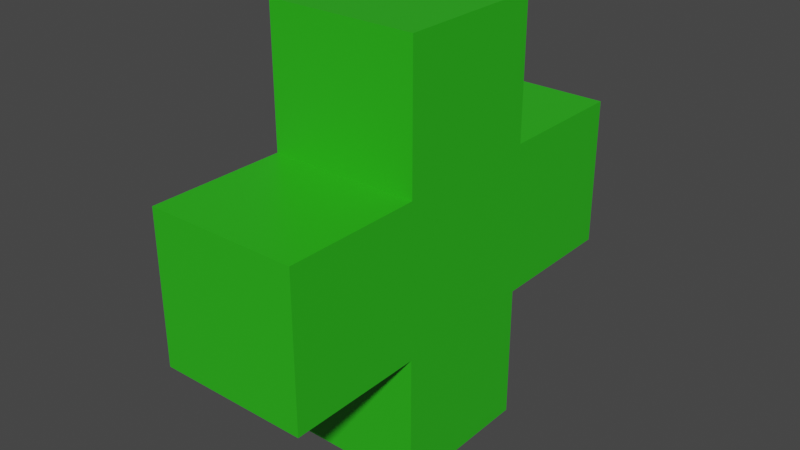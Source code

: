 # Source: health_pickup.blend  (saved by Blender 4.0.36; exported with 4.5.12 LTS)
import bpy
from mathutils import Matrix  # noqa: F401  (used for matrix-valued properties, if any)

bpy.ops.wm.read_factory_settings(use_empty=True)
scene = bpy.context.scene
scene.name = 'Scene'

# ---- collections
col_collection = bpy.data.collections.new('Collection'); scene.collection.children.link(col_collection)

# ---- materials (node trees are filled in below, after node groups)
mat_material = bpy.data.materials.new('Material')
mat_material.alpha_threshold = 0.0
mat_material.use_transparent_shadow = False
mat_material.line_color = (0.0, 0.0, 0.0, 1.0)

# ---- material node trees
mat_material.use_nodes = True; mat_material.node_tree.nodes.clear()
_N = mat_material.node_tree.nodes; _L = mat_material.node_tree.links
n0 = _N.new('ShaderNodeOutputMaterial'); n0.name = 'Material Output'; n0.location = (300, 300)
n1 = _N.new('ShaderNodeBsdfPrincipled'); n1.name = 'Principled BSDF'; n1.location = (10, 300)
n1.distribution = 'GGX'
n1.subsurface_method = 'BURLEY'
n1.inputs[0].default_value = (0.02679, 0.4869, 0.01087, 1.0)
n1.inputs[2].default_value = 0.4
n1.inputs[3].default_value = 1.45
n1.inputs[27].default_value = (0.0, 0.0, 0.0, 1.0)
n1.inputs[28].default_value = 1.0
_L.new(n1.outputs[0], n0.inputs[0])
n0.is_active_output = True

# ---- world
world_world = bpy.data.worlds.new('World'); scene.world = world_world
world_world.use_nodes = True; world_world.node_tree.nodes.clear()
_N = world_world.node_tree.nodes; _L = world_world.node_tree.links
n0 = _N.new('ShaderNodeOutputWorld'); n0.name = 'World Output'; n0.location = (300, 300)
n1 = _N.new('ShaderNodeBackground'); n1.name = 'Background'; n1.location = (10, 300)
n1.inputs[0].default_value = (0.05088, 0.05088, 0.05088, 1.0)
_L.new(n1.outputs[0], n0.inputs[0])
n0.is_active_output = True
world_world.color = (0.05088, 0.05088, 0.05088)
world_world.use_sun_shadow = False
world_world.sun_shadow_jitter_overblur = 0.0

# ---- meshes
me_cube = bpy.data.meshes.new('Cube')
me_cube.from_pydata([(0.11, 0.11, 0.11), (0.11, 0.11, -0.11), (0.11, -0.11, 0.11), (0.11, -0.11, -0.11), (-0.11, 0.11, 0.11), (-0.11, 0.11, -0.11), (-0.11, -0.11, 0.11), (-0.11, -0.11, -0.11), (0.11, -0.11, 0.31), (-0.11, -0.11, 0.31), (0.11, 0.11, 0.31), (-0.11, 0.11, 0.31), (-0.11, 0.11, -0.31), (-0.11, -0.11, -0.31), (0.11, 0.11, -0.31), (0.11, -0.11, -0.31), (0.11, 0.31, -0.11), (-0.11, 0.31, -0.11), (0.11, 0.31, 0.11), (-0.11, 0.31, 0.11), (-0.11, -0.31, -0.11), (-0.11, -0.31, 0.11), (0.11, -0.31, 0.11), (0.11, -0.31, -0.11)], [], [(0, 4, 11, 10), (7, 3, 23, 20), (7, 6, 4, 5), (3, 7, 13, 15), (1, 0, 2, 3), (4, 0, 18, 19), (10, 11, 9, 8), (6, 2, 8, 9), (4, 6, 9, 11), (2, 0, 10, 8), (12, 14, 15, 13), (7, 5, 12, 13), (1, 3, 15, 14), (5, 1, 14, 12), (17, 19, 18, 16), (0, 1, 16, 18), (5, 4, 19, 17), (1, 5, 17, 16), (23, 22, 21, 20), (2, 6, 21, 22), (3, 2, 22, 23), (6, 7, 20, 21)])
_uv = me_cube.uv_layers.new(name='UVMap')
_uv.uv.foreach_set('vector', [0.875, 0.75, 0.875, 0.5, 0.875, 0.5, 0.875, 0.75, 0.375, 0.5, 0.375, 0.25, 0.375, 0.25, 0.375, 0.5, 0.375, 0.5, 0.625, 0.5, 0.625, 0.75, 0.375, 0.75, 0.375, 0.25, 0.375, 0.5, 0.375, 0.5, 0.375, 0.25, 0.125, 0.5, 0.375, 0.5, 0.375, 0.75, 0.125, 0.75, 0.875, 0.5, 0.875, 0.75, 0.875, 0.75, 0.875, 0.5, 0.375, 0.0, 0.625, 0.0, 0.625, 0.25, 0.375, 0.25, 0.625, 0.5, 0.625, 0.25, 0.625, 0.25, 0.625, 0.5, 0.625, 0.75, 0.625, 0.5, 0.625, 0.5, 0.625, 0.75, 0.375, 0.75, 0.375, 0.5, 0.375, 0.5, 0.375, 0.75, 0.375, 0.75, 0.625, 0.75, 0.625, 1.0, 0.375, 1.0, 0.375, 0.5, 0.375, 0.75, 0.375, 0.75, 0.375, 0.5, 0.125, 0.5, 0.125, 0.75, 0.125, 0.75, 0.125, 0.5, 0.625, 0.5, 0.625, 0.75, 0.625, 0.75, 0.625, 0.5, 0.625, 0.5, 0.875, 0.5, 0.875, 0.75, 0.625, 0.75, 0.375, 0.5, 0.125, 0.5, 0.125, 0.5, 0.375, 0.5, 0.375, 0.75, 0.625, 0.75, 0.625, 0.75, 0.375, 0.75, 0.625, 0.75, 0.625, 0.5, 0.625, 0.5, 0.625, 0.75, 0.375, 0.25, 0.625, 0.25, 0.625, 0.5, 0.375, 0.5, 0.625, 0.25, 0.625, 0.5, 0.625, 0.5, 0.625, 0.25, 0.125, 0.75, 0.375, 0.75, 0.375, 0.75, 0.125, 0.75, 0.625, 0.5, 0.375, 0.5, 0.375, 0.5, 0.625, 0.5])
me_cube.materials.append(mat_material)
me_cube.use_remesh_preserve_volume = False
me_cube.use_remesh_preserve_attributes = False
me_cube.use_mirror_vertex_groups = False
me_cube.update()

# ---- objects
ob_health = bpy.data.objects.new('health', me_cube)

# ---- transforms, parenting, visibility, modifiers, constraints
ob_health.location = (0.0, 0.0, 0.0)
ob_health.lock_rotations_4d = False
ob_health.empty_display_type = 'ARROWS'
ob_health.lineart.crease_threshold = 0.0

# ---- collection membership
col_collection.objects.link(ob_health)

# ---- scene / render settings (as saved in the file)
scene.frame_start = 1; scene.frame_end = 250; scene.frame_set(1)
scene.render.engine = 'BLENDER_EEVEE_NEXT'
scene.cycles.use_denoising = False
scene.cycles.samples = 128
scene.cycles.sampling_pattern = 'TABULATED_SOBOL'
scene.cycles.use_adaptive_sampling = False
scene.cycles.use_light_tree = False
scene.view_settings.view_transform = 'Filmic'
bpy.context.view_layer.update()

# ---- added for rendering (the .blend has no active camera and no usable light): camera, sun
cam_auto = bpy.data.cameras.new('AutoCamera')
cam_auto.lens = 50.0
cam_auto.sensor_width = 36.0
cam_auto.clip_end = 1000.0
ob_auto_camera = bpy.data.objects.new('AutoCamera', cam_auto)
scene.collection.objects.link(ob_auto_camera)
ob_auto_camera.location = (0.836395, -1.00367, 0.669116)
ob_auto_camera.rotation_euler = (1.09748, -7.21219e-08, 0.694738)
scene.camera = ob_auto_camera
light_auto_sun = bpy.data.lights.new('AutoSun', 'SUN')
light_auto_sun.energy = 3.0
light_auto_sun.angle = 0.0523599
ob_auto_sun = bpy.data.objects.new('AutoSun', light_auto_sun)
scene.collection.objects.link(ob_auto_sun)
ob_auto_sun.rotation_euler = (0.872665, 0.174533, 0.523599)
bpy.context.view_layer.update()
